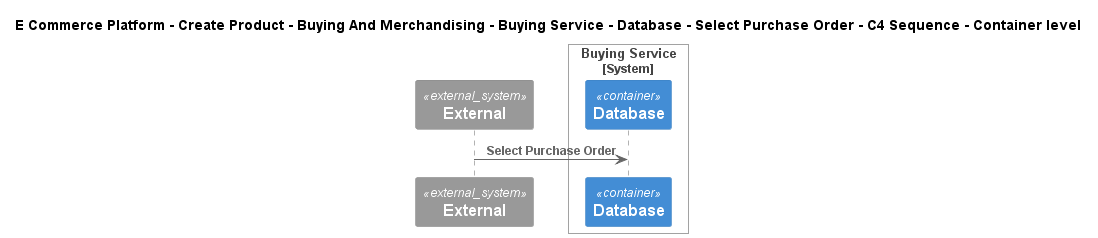

The diagram above was rendered by PlantUML. Its source (embedded in the PNG):
@startuml
!include ..\..\..\..\..\..\..\..\..\.c4s\C4_Sequence.puml
SHOW_FOOT_BOXES()

title E Commerce Platform - Create Product - Buying And Merchandising - Buying Service - Database - Select Purchase Order - C4 Sequence - Container level

System_Ext(C4InterFlow.SoftwareSystems.ExternalSystem, "External", "")

System_Boundary(ECommercePlatform.CreateProduct.BuyingAndMerchandising.SoftwareSystems.BuyingService, "Buying Service")
    ContainerDb(ECommercePlatform.CreateProduct.BuyingAndMerchandising.SoftwareSystems.BuyingService.Containers.Database, "Database", "", "")
Boundary_End()

Rel(C4InterFlow.SoftwareSystems.ExternalSystem, ECommercePlatform.CreateProduct.BuyingAndMerchandising.SoftwareSystems.BuyingService.Containers.Database, "Select Purchase Order")


@enduml